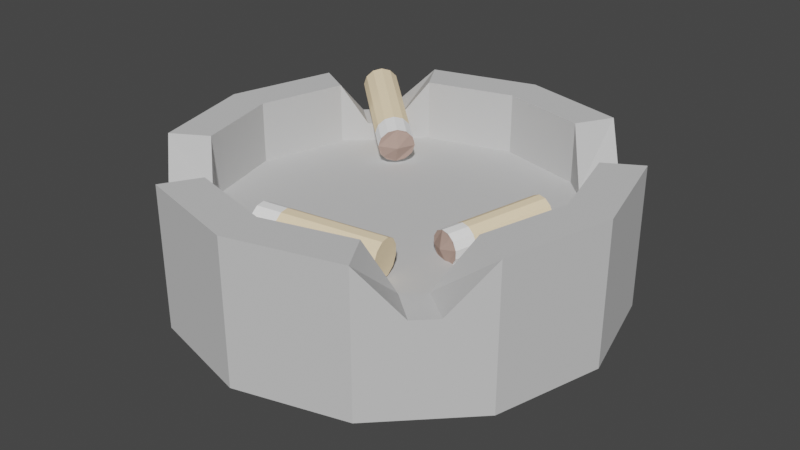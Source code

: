# Source: Ashtray.blend  (saved by Blender 2.80.75; exported with 4.5.12 LTS)
import bpy
from mathutils import Matrix  # noqa: F401  (used for matrix-valued properties, if any)

bpy.ops.wm.read_factory_settings(use_empty=True)
scene = bpy.context.scene
scene.name = 'Scene'

# ---- collections
col_collection = bpy.data.collections.new('Collection'); scene.collection.children.link(col_collection)

# ---- materials (node trees are filled in below, after node groups)
mat_mat22 = bpy.data.materials.new('mat22')
mat_mat22.use_transparent_shadow = False
mat_mat22.diffuse_color = (0.62, 0.62, 0.62, 1.0)
mat_mat22.roughness = 1.0
mat_mat22.specular_intensity = 0.0
mat_mat18 = bpy.data.materials.new('mat18')
mat_mat18.use_transparent_shadow = False
mat_mat18.diffuse_color = (1.0, 0.8, 0.53, 1.0)
mat_mat18.roughness = 1.0
mat_mat18.specular_intensity = 0.0
mat_mat21 = bpy.data.materials.new('mat21')
mat_mat21.use_transparent_shadow = False
mat_mat21.diffuse_color = (1.0, 1.0, 1.0, 1.0)
mat_mat21.roughness = 1.0
mat_mat21.specular_intensity = 0.0
mat_mat20 = bpy.data.materials.new('mat20')
mat_mat20.use_transparent_shadow = False
mat_mat20.diffuse_color = (0.47, 0.33, 0.28, 1.0)
mat_mat20.roughness = 1.0
mat_mat20.specular_intensity = 0.0

# ---- material node trees
mat_mat22.use_nodes = True; mat_mat22.node_tree.nodes.clear()
_N = mat_mat22.node_tree.nodes; _L = mat_mat22.node_tree.links
n0 = _N.new('ShaderNodeOutputMaterial'); n0.name = 'Material Output'; n0.location = (300, 300)
n1 = _N.new('ShaderNodeBsdfPrincipled'); n1.name = 'Principled BSDF'; n1.location = (10, 300)
n1.distribution = 'GGX'
n1.subsurface_method = 'BURLEY'
n1.inputs[0].default_value = (0.62, 0.62, 0.62, 1.0)
n1.inputs[2].default_value = 1.0
n1.inputs[3].default_value = 1.45
n1.inputs[13].default_value = 0.0
n1.inputs[27].default_value = (0.0, 0.0, 0.0, 1.0)
n1.inputs[28].default_value = 1.0
_L.new(n1.outputs[0], n0.inputs[0])
n0.is_active_output = True
mat_mat18.use_nodes = True; mat_mat18.node_tree.nodes.clear()
_N = mat_mat18.node_tree.nodes; _L = mat_mat18.node_tree.links
n0 = _N.new('ShaderNodeOutputMaterial'); n0.name = 'Material Output'; n0.location = (300, 300)
n1 = _N.new('ShaderNodeBsdfPrincipled'); n1.name = 'Principled BSDF'; n1.location = (10, 300)
n1.distribution = 'GGX'
n1.subsurface_method = 'BURLEY'
n1.inputs[0].default_value = (1.0, 0.8, 0.53, 1.0)
n1.inputs[2].default_value = 1.0
n1.inputs[3].default_value = 1.45
n1.inputs[13].default_value = 0.0
n1.inputs[27].default_value = (0.0, 0.0, 0.0, 1.0)
n1.inputs[28].default_value = 1.0
_L.new(n1.outputs[0], n0.inputs[0])
n0.is_active_output = True
mat_mat21.use_nodes = True; mat_mat21.node_tree.nodes.clear()
_N = mat_mat21.node_tree.nodes; _L = mat_mat21.node_tree.links
n0 = _N.new('ShaderNodeOutputMaterial'); n0.name = 'Material Output'; n0.location = (300, 300)
n1 = _N.new('ShaderNodeBsdfPrincipled'); n1.name = 'Principled BSDF'; n1.location = (10, 300)
n1.distribution = 'GGX'
n1.subsurface_method = 'BURLEY'
n1.inputs[0].default_value = (1.0, 1.0, 1.0, 1.0)
n1.inputs[2].default_value = 1.0
n1.inputs[3].default_value = 1.45
n1.inputs[13].default_value = 0.0
n1.inputs[27].default_value = (0.0, 0.0, 0.0, 1.0)
n1.inputs[28].default_value = 1.0
_L.new(n1.outputs[0], n0.inputs[0])
n0.is_active_output = True
mat_mat20.use_nodes = True; mat_mat20.node_tree.nodes.clear()
_N = mat_mat20.node_tree.nodes; _L = mat_mat20.node_tree.links
n0 = _N.new('ShaderNodeOutputMaterial'); n0.name = 'Material Output'; n0.location = (300, 300)
n1 = _N.new('ShaderNodeBsdfPrincipled'); n1.name = 'Principled BSDF'; n1.location = (10, 300)
n1.distribution = 'GGX'
n1.subsurface_method = 'BURLEY'
n1.inputs[0].default_value = (0.47, 0.33, 0.28, 1.0)
n1.inputs[2].default_value = 1.0
n1.inputs[3].default_value = 1.45
n1.inputs[13].default_value = 0.0
n1.inputs[27].default_value = (0.0, 0.0, 0.0, 1.0)
n1.inputs[28].default_value = 1.0
_L.new(n1.outputs[0], n0.inputs[0])
n0.is_active_output = True

# ---- world
world_world = bpy.data.worlds.new('World'); scene.world = world_world
world_world.use_nodes = True; world_world.node_tree.nodes.clear()
_N = world_world.node_tree.nodes; _L = world_world.node_tree.links
n0 = _N.new('ShaderNodeOutputWorld'); n0.name = 'World Output'; n0.location = (300, 300)
n1 = _N.new('ShaderNodeBackground'); n1.name = 'Background'; n1.location = (10, 300)
n1.inputs[0].default_value = (0.05088, 0.05088, 0.05088, 1.0)
_L.new(n1.outputs[0], n0.inputs[0])
n0.is_active_output = True
world_world.color = (0.05088, 0.05088, 0.05088)
world_world.use_sun_shadow = False
world_world.sun_shadow_jitter_overblur = 0.0

# ---- meshes
me_model = bpy.data.meshes.new('model')
me_model.from_pydata([(-0.3559, 0.02099, 0.0007954), (-0.3083, 0.02099, 0.1783), (-0.3083, 0.251, 0.1783), (-0.3559, 0.251, 0.0007954), (-0.3083, 0.02099, 0.1783), (-0.1784, 0.02099, 0.3082), (-0.1784, 0.251, 0.3082), (-0.2282, 0.171, 0.2584), (-0.2586, 0.171, 0.228), (-0.3083, 0.251, 0.1783), (-0.1784, 0.02099, 0.3082), (-0.0008546, 0.02099, 0.3558), (-0.0008546, 0.251, 0.3558), (-0.1784, 0.251, 0.3082), (-0.0008546, 0.02099, 0.3558), (0.1766, 0.02099, 0.3082), (0.1766, 0.251, 0.3082), (-0.0008546, 0.251, 0.3558), (0.1766, 0.02099, 0.3082), (0.3066, 0.02099, 0.1783), (0.3066, 0.251, 0.1783), (0.2566, 0.171, 0.2283), (0.2264, 0.171, 0.2584), (0.1766, 0.251, 0.3082), (0.3066, 0.02099, 0.1783), (0.3541, 0.02099, 0.0007955), (0.3541, 0.251, 0.0007955), (0.3066, 0.251, 0.1783), (0.3541, 0.02099, 0.0007955), (0.3066, 0.02099, -0.1767), (0.3066, 0.251, -0.1767), (0.3541, 0.251, 0.0007955), (0.3066, 0.02099, -0.1767), (0.1766, 0.02099, -0.3066), (0.1766, 0.251, -0.3066), (0.2245, 0.161, -0.2588), (0.2538, 0.161, -0.2295), (0.3066, 0.251, -0.1767), (0.1766, 0.02099, -0.3066), (-0.0008546, 0.02099, -0.3542), (-0.0008546, 0.251, -0.3542), (0.1766, 0.251, -0.3066), (-0.0008546, 0.02099, -0.3542), (-0.1784, 0.02099, -0.3066), (-0.1784, 0.251, -0.3066), (-0.0008546, 0.251, -0.3542), (-0.1784, 0.02099, -0.3066), (-0.3083, 0.02099, -0.1767), (-0.3083, 0.251, -0.1767), (-0.2669, 0.181, -0.2181), (-0.236, 0.181, -0.249), (-0.1784, 0.251, -0.3066), (-0.3083, 0.02099, -0.1767), (-0.3559, 0.02099, 0.0007954), (-0.3559, 0.251, 0.0007954), (-0.3083, 0.251, -0.1767), (-0.2499, 0.251, -0.143), (-0.218, 0.181, -0.1749), (-0.3083, 0.251, -0.1767), (-0.3204, 0.0009914, 0.0007955), (-0.2775, 0.0009914, 0.1605), (-0.3083, 0.02099, 0.1783), (-0.3559, 0.02099, 0.0007954), (-0.2775, 0.0009914, 0.1605), (-0.1606, 0.0009914, 0.2775), (-0.1784, 0.02099, 0.3082), (-0.3083, 0.02099, 0.1783), (-0.1606, 0.0009914, 0.2775), (-0.0008546, 0.0009914, 0.3203), (-0.0008546, 0.02099, 0.3558), (-0.1784, 0.02099, 0.3082), (-0.0008546, 0.0009914, 0.3203), (0.1589, 0.0009914, 0.2775), (0.1766, 0.02099, 0.3082), (-0.0008546, 0.02099, 0.3558), (0.1589, 0.0009914, 0.2775), (0.2758, 0.0009914, 0.1605), (0.3066, 0.02099, 0.1783), (0.1766, 0.02099, 0.3082), (0.2758, 0.0009914, 0.1605), (0.3186, 0.0009914, 0.0007956), (0.3541, 0.02099, 0.0007955), (0.3066, 0.02099, 0.1783), (0.3186, 0.0009914, 0.0007956), (0.2758, 0.0009914, -0.159), (0.3066, 0.02099, -0.1767), (0.3541, 0.02099, 0.0007955), (0.2758, 0.0009914, -0.159), (0.1589, 0.0009914, -0.2759), (0.1766, 0.02099, -0.3066), (0.3066, 0.02099, -0.1767), (0.1589, 0.0009914, -0.2759), (-0.0008546, 0.0009914, -0.3187), (-0.0008546, 0.02099, -0.3542), (0.1766, 0.02099, -0.3066), (-0.0008546, 0.0009914, -0.3187), (-0.1606, 0.0009914, -0.2759), (-0.1784, 0.02099, -0.3066), (-0.0008546, 0.02099, -0.3542), (-0.1606, 0.0009914, -0.2759), (-0.2775, 0.0009914, -0.159), (-0.3083, 0.02099, -0.1767), (-0.1784, 0.02099, -0.3066), (-0.2775, 0.0009914, -0.159), (-0.3204, 0.0009914, 0.0007955), (-0.3559, 0.02099, 0.0007954), (-0.3083, 0.02099, -0.1767), (-0.2775, 0.0009914, -0.159), (-0.1606, 0.0009914, -0.2759), (-0.0008546, 0.0009914, -0.3187), (0.1589, 0.0009914, -0.2759), (0.2758, 0.0009914, -0.159), (0.3186, 0.0009914, 0.0007956), (0.2758, 0.0009914, 0.1605), (0.1589, 0.0009914, 0.2775), (-0.0008546, 0.0009914, 0.3203), (-0.1606, 0.0009914, 0.2775), (-0.2775, 0.0009914, 0.1605), (-0.3204, 0.0009914, 0.0007955), (-0.1446, 0.251, -0.2482), (-0.0008546, 0.251, -0.2868), (-0.0008546, 0.251, -0.3542), (-0.1784, 0.251, -0.3066), (-0.0008546, 0.251, -0.2868), (0.1429, 0.251, -0.2482), (0.1766, 0.251, -0.3066), (-0.0008546, 0.251, -0.3542), (0.1429, 0.251, -0.2482), (0.1801, 0.161, -0.2111), (0.1766, 0.251, -0.3066), (0.2482, 0.251, -0.143), (0.2867, 0.251, 0.0007955), (0.3541, 0.251, 0.0007955), (0.3066, 0.251, -0.1767), (0.2867, 0.251, 0.0007955), (0.2482, 0.251, 0.1446), (0.3066, 0.251, 0.1783), (0.3541, 0.251, 0.0007955), (0.2482, 0.251, 0.1446), (0.2048, 0.171, 0.188), (0.3066, 0.251, 0.1783), (0.1429, 0.251, 0.2498), (-0.0008546, 0.251, 0.2883), (-0.0008546, 0.251, 0.3558), (0.1766, 0.251, 0.3082), (-0.0008546, 0.251, 0.2883), (-0.1446, 0.251, 0.2498), (-0.1784, 0.251, 0.3082), (-0.0008546, 0.251, 0.3558), (-0.1446, 0.251, 0.2498), (-0.1841, 0.171, 0.2104), (-0.1784, 0.251, 0.3082), (-0.2499, 0.251, 0.1446), (-0.2884, 0.251, 0.0007956), (-0.3559, 0.251, 0.0007954), (-0.3083, 0.251, 0.1783), (-0.2884, 0.251, 0.0007956), (-0.2499, 0.251, -0.143), (-0.3083, 0.251, -0.1767), (-0.3559, 0.251, 0.0007954), (-0.2499, 0.151, -0.143), (-0.1446, 0.151, -0.2482), (-0.1446, 0.251, -0.2482), (-0.186, 0.181, -0.2068), (-0.218, 0.181, -0.1749), (-0.2499, 0.251, -0.143), (-0.1446, 0.151, -0.2482), (-0.0008546, 0.151, -0.2868), (-0.0008546, 0.251, -0.2868), (-0.1446, 0.251, -0.2482), (-0.0008546, 0.151, -0.2868), (0.1429, 0.151, -0.2482), (0.1429, 0.251, -0.2482), (-0.0008546, 0.251, -0.2868), (0.1429, 0.151, -0.2482), (0.2482, 0.151, -0.143), (0.2482, 0.251, -0.143), (0.2082, 0.161, -0.1829), (0.1801, 0.161, -0.2111), (0.1429, 0.251, -0.2482), (0.2482, 0.151, -0.143), (0.2867, 0.151, 0.000795), (0.2867, 0.251, 0.0007955), (0.2482, 0.251, -0.143), (0.2867, 0.151, 0.000795), (0.2482, 0.151, 0.1446), (0.2482, 0.251, 0.1446), (0.2867, 0.251, 0.0007955), (0.2482, 0.151, 0.1446), (0.1429, 0.151, 0.2498), (0.1429, 0.251, 0.2498), (0.176, 0.171, 0.2167), (0.2048, 0.171, 0.188), (0.2482, 0.251, 0.1446), (0.1429, 0.151, 0.2498), (-0.0008547, 0.151, 0.2883), (-0.0008546, 0.251, 0.2883), (0.1429, 0.251, 0.2498), (-0.0008547, 0.151, 0.2883), (-0.1446, 0.151, 0.2498), (-0.1446, 0.251, 0.2498), (-0.0008546, 0.251, 0.2883), (-0.1446, 0.151, 0.2498), (-0.2499, 0.151, 0.1446), (-0.2499, 0.251, 0.1446), (-0.2145, 0.171, 0.18), (-0.1841, 0.171, 0.2104), (-0.1446, 0.251, 0.2498), (-0.2499, 0.151, 0.1446), (-0.2884, 0.151, 0.0007952), (-0.2884, 0.251, 0.0007956), (-0.2499, 0.251, 0.1446), (-0.2884, 0.151, 0.0007952), (-0.2499, 0.151, -0.143), (-0.2499, 0.251, -0.143), (-0.2884, 0.251, 0.0007956), (-0.2884, 0.151, 0.0007952), (-0.2499, 0.151, 0.1446), (-0.1446, 0.151, 0.2498), (-0.0008547, 0.151, 0.2883), (0.1429, 0.151, 0.2498), (0.2482, 0.151, 0.1446), (0.2867, 0.151, 0.000795), (0.2482, 0.151, -0.143), (0.1429, 0.151, -0.2482), (-0.0008546, 0.151, -0.2868), (-0.1446, 0.151, -0.2482), (-0.2499, 0.151, -0.143), (0.2082, 0.161, -0.1829), (0.2482, 0.251, -0.143), (0.3066, 0.251, -0.1767), (0.1801, 0.161, -0.2111), (0.2082, 0.161, -0.1829), (0.2538, 0.161, -0.2295), (0.2245, 0.161, -0.2588), (-0.1841, 0.171, 0.2104), (-0.2145, 0.171, 0.18), (-0.2586, 0.171, 0.228), (-0.2282, 0.171, 0.2584), (-0.2145, 0.171, 0.18), (-0.2499, 0.251, 0.1446), (-0.3083, 0.251, 0.1783), (0.176, 0.171, 0.2167), (0.1429, 0.251, 0.2498), (0.1766, 0.251, 0.3082), (0.2048, 0.171, 0.188), (0.176, 0.171, 0.2167), (0.2264, 0.171, 0.2584), (0.2566, 0.171, 0.2283), (-0.186, 0.181, -0.2068), (-0.1446, 0.251, -0.2482), (-0.1784, 0.251, -0.3066), (-0.218, 0.181, -0.1749), (-0.186, 0.181, -0.2068), (-0.236, 0.181, -0.249), (-0.2669, 0.181, -0.2181), (-0.218, 0.181, -0.1749), (-0.2669, 0.181, -0.2181), (-0.3083, 0.251, -0.1767), (-0.1784, 0.251, -0.3066), (-0.236, 0.181, -0.249), (-0.186, 0.181, -0.2068), (-0.1841, 0.171, 0.2104), (-0.2282, 0.171, 0.2584), (-0.1784, 0.251, 0.3082), (-0.3083, 0.251, 0.1783), (-0.2586, 0.171, 0.228), (-0.2145, 0.171, 0.18), (0.2048, 0.171, 0.188), (0.2566, 0.171, 0.2283), (0.3066, 0.251, 0.1783), (0.1766, 0.251, 0.3082), (0.2264, 0.171, 0.2584), (0.176, 0.171, 0.2167), (0.1801, 0.161, -0.2111), (0.2245, 0.161, -0.2588), (0.1766, 0.251, -0.3066), (0.3066, 0.251, -0.1767), (0.2538, 0.161, -0.2295), (0.2082, 0.161, -0.1829), (-0.2776, 0.2219, -0.2328), (-0.2771, 0.2071, -0.2373), (-0.1602, 0.1786, -0.1318), (-0.1607, 0.1935, -0.1273), (-0.2771, 0.2071, -0.2373), (-0.2714, 0.1961, -0.2466), (-0.1545, 0.1676, -0.1411), (-0.1602, 0.1786, -0.1318), (-0.2714, 0.1961, -0.2466), (-0.262, 0.1918, -0.2582), (-0.1451, 0.1633, -0.1527), (-0.1545, 0.1676, -0.1411), (-0.262, 0.1918, -0.2582), (-0.2514, 0.1954, -0.269), (-0.1345, 0.1669, -0.1635), (-0.1451, 0.1633, -0.1527), (-0.2514, 0.1954, -0.269), (-0.2424, 0.206, -0.276), (-0.1256, 0.1775, -0.1705), (-0.1345, 0.1669, -0.1635), (-0.2424, 0.206, -0.276), (-0.2376, 0.2207, -0.2774), (-0.1207, 0.1922, -0.1719), (-0.1256, 0.1775, -0.1705), (-0.2376, 0.2207, -0.2774), (-0.238, 0.2355, -0.2729), (-0.1212, 0.207, -0.1674), (-0.1207, 0.1922, -0.1719), (-0.238, 0.2355, -0.2729), (-0.2438, 0.2465, -0.2636), (-0.1269, 0.2181, -0.1581), (-0.1212, 0.207, -0.1674), (-0.2438, 0.2465, -0.2636), (-0.2532, 0.2508, -0.252), (-0.1363, 0.2223, -0.1465), (-0.1269, 0.2181, -0.1581), (-0.2532, 0.2508, -0.252), (-0.2638, 0.2472, -0.2413), (-0.1469, 0.2187, -0.1357), (-0.1363, 0.2223, -0.1465), (-0.2638, 0.2472, -0.2413), (-0.2727, 0.2366, -0.2342), (-0.1558, 0.2081, -0.1287), (-0.1469, 0.2187, -0.1357), (-0.2727, 0.2366, -0.2342), (-0.2776, 0.2219, -0.2328), (-0.1607, 0.1935, -0.1273), (-0.1558, 0.2081, -0.1287), (-0.2727, 0.2366, -0.2342), (-0.2638, 0.2472, -0.2413), (-0.2532, 0.2508, -0.252), (-0.2438, 0.2465, -0.2636), (-0.238, 0.2355, -0.2729), (-0.2376, 0.2207, -0.2774), (-0.2424, 0.206, -0.276), (-0.2514, 0.1954, -0.269), (-0.262, 0.1918, -0.2582), (-0.2714, 0.1961, -0.2466), (-0.2771, 0.2071, -0.2373), (-0.2776, 0.2219, -0.2328), (0.1237, 0.1905, 0.2029), (0.1227, 0.2041, 0.1955), (-0.03466, 0.2082, 0.2243), (-0.03367, 0.1946, 0.2317), (0.1227, 0.2041, 0.1955), (0.1205, 0.2122, 0.1824), (-0.03684, 0.2163, 0.2113), (-0.03466, 0.2082, 0.2243), (0.1205, 0.2122, 0.1824), (0.1177, 0.2126, 0.1672), (-0.03963, 0.2167, 0.196), (-0.03684, 0.2163, 0.2113), (0.1177, 0.2126, 0.1672), (0.115, 0.2051, 0.1538), (-0.04228, 0.2093, 0.1826), (-0.03963, 0.2167, 0.196), (0.115, 0.2051, 0.1538), (0.1132, 0.1919, 0.1459), (-0.04408, 0.196, 0.1747), (-0.04228, 0.2093, 0.1826), (0.1132, 0.1919, 0.1459), (0.1128, 0.1764, 0.1456), (-0.04454, 0.1805, 0.1744), (-0.04408, 0.196, 0.1747), (0.1128, 0.1764, 0.1456), (0.1138, 0.1627, 0.1529), (-0.04355, 0.1669, 0.1818), (-0.04454, 0.1805, 0.1744), (0.1138, 0.1627, 0.1529), (0.116, 0.1546, 0.166), (-0.04137, 0.1588, 0.1949), (-0.04355, 0.1669, 0.1818), (0.116, 0.1546, 0.166), (0.1187, 0.1543, 0.1813), (-0.03858, 0.1584, 0.2101), (-0.04137, 0.1588, 0.1949), (0.1187, 0.1543, 0.1813), (0.1214, 0.1617, 0.1947), (-0.03594, 0.1658, 0.2235), (-0.03858, 0.1584, 0.2101), (0.1214, 0.1617, 0.1947), (0.1232, 0.1749, 0.2026), (-0.03414, 0.1791, 0.2314), (-0.03594, 0.1658, 0.2235), (0.1232, 0.1749, 0.2026), (0.1237, 0.1905, 0.2029), (-0.03367, 0.1946, 0.2317), (-0.03414, 0.1791, 0.2314), (0.1232, 0.1749, 0.2026), (0.1214, 0.1617, 0.1947), (0.1187, 0.1543, 0.1813), (0.116, 0.1546, 0.166), (0.1138, 0.1627, 0.1529), (0.1128, 0.1764, 0.1456), (0.1132, 0.1919, 0.1459), (0.115, 0.2051, 0.1538), (0.1177, 0.2126, 0.1672), (0.1205, 0.2122, 0.1824), (0.1227, 0.2041, 0.1955), (0.1237, 0.1905, 0.2029), (0.2159, 0.1817, -0.08038), (0.21, 0.1937, -0.08156), (0.172, 0.1882, 0.05145), (0.1778, 0.1762, 0.05263), (0.21, 0.1937, -0.08156), (0.1991, 0.2011, -0.08436), (0.1611, 0.1956, 0.04865), (0.172, 0.1882, 0.05145), (0.1991, 0.2011, -0.08436), (0.1862, 0.2019, -0.08801), (0.1482, 0.1964, 0.04499), (0.1611, 0.1956, 0.04865), (0.1862, 0.2019, -0.08801), (0.1747, 0.196, -0.09155), (0.1367, 0.1905, 0.04146), (0.1482, 0.1964, 0.04499), (0.1747, 0.196, -0.09155), (0.1677, 0.1848, -0.09402), (0.1297, 0.1793, 0.03899), (0.1367, 0.1905, 0.04146), (0.1677, 0.1848, -0.09402), (0.1671, 0.1714, -0.09476), (0.129, 0.1659, 0.03825), (0.1297, 0.1793, 0.03899), (0.1671, 0.1714, -0.09476), (0.173, 0.1593, -0.09357), (0.1349, 0.1538, 0.03943), (0.129, 0.1659, 0.03825), (0.173, 0.1593, -0.09357), (0.1838, 0.1519, -0.09078), (0.1458, 0.1464, 0.04223), (0.1349, 0.1538, 0.03943), (0.1838, 0.1519, -0.09078), (0.1967, 0.1511, -0.08712), (0.1587, 0.1456, 0.04588), (0.1458, 0.1464, 0.04223), (0.1967, 0.1511, -0.08712), (0.2082, 0.1571, -0.08359), (0.1702, 0.1516, 0.04942), (0.1587, 0.1456, 0.04588), (0.2082, 0.1571, -0.08359), (0.2152, 0.1683, -0.08112), (0.1772, 0.1628, 0.05189), (0.1702, 0.1516, 0.04942), (0.2152, 0.1683, -0.08112), (0.2159, 0.1817, -0.08038), (0.1778, 0.1762, 0.05263), (0.1772, 0.1628, 0.05189), (0.2152, 0.1683, -0.08112), (0.2082, 0.1571, -0.08359), (0.1967, 0.1511, -0.08712), (0.1838, 0.1519, -0.09078), (0.173, 0.1593, -0.09357), (0.1671, 0.1714, -0.09476), (0.1677, 0.1848, -0.09402), (0.1747, 0.196, -0.09155), (0.1862, 0.2019, -0.08801), (0.1991, 0.2011, -0.08436), (0.21, 0.1937, -0.08156), (0.2159, 0.1817, -0.08038), (-0.1266, 0.201, -0.1023), (-0.1177, 0.2116, -0.1094), (-0.1469, 0.2187, -0.1357), (-0.1558, 0.2081, -0.1287), (-0.1177, 0.2116, -0.1094), (-0.1071, 0.2152, -0.1201), (-0.1363, 0.2223, -0.1465), (-0.1469, 0.2187, -0.1357), (-0.1071, 0.2152, -0.1201), (-0.09768, 0.2109, -0.1317), (-0.1269, 0.2181, -0.1581), (-0.1363, 0.2223, -0.1465), (-0.09768, 0.2109, -0.1317), (-0.09482, 0.2054, -0.1364), (-0.09196, 0.1999, -0.141), (-0.1212, 0.207, -0.1674), (-0.1269, 0.2181, -0.1581), (-0.09196, 0.1999, -0.141), (-0.09148, 0.1851, -0.1456), (-0.1207, 0.1922, -0.1719), (-0.1212, 0.207, -0.1674), (-0.09148, 0.1851, -0.1456), (-0.09636, 0.1704, -0.1441), (-0.1256, 0.1775, -0.1705), (-0.1207, 0.1922, -0.1719), (-0.09636, 0.1704, -0.1441), (-0.1053, 0.1598, -0.1371), (-0.1345, 0.1669, -0.1635), (-0.1256, 0.1775, -0.1705), (-0.1053, 0.1598, -0.1371), (-0.1159, 0.1562, -0.1263), (-0.1451, 0.1633, -0.1527), (-0.1345, 0.1669, -0.1635), (-0.1159, 0.1562, -0.1263), (-0.1253, 0.1605, -0.1147), (-0.1545, 0.1676, -0.1411), (-0.1451, 0.1633, -0.1527), (-0.1253, 0.1605, -0.1147), (-0.1282, 0.166, -0.1101), (-0.131, 0.1715, -0.1054), (-0.1602, 0.1786, -0.1318), (-0.1545, 0.1676, -0.1411), (-0.131, 0.1715, -0.1054), (-0.1315, 0.1863, -0.1009), (-0.1607, 0.1935, -0.1273), (-0.1602, 0.1786, -0.1318), (-0.1315, 0.1863, -0.1009), (-0.1266, 0.201, -0.1023), (-0.1558, 0.2081, -0.1287), (-0.1607, 0.1935, -0.1273), (-0.07347, 0.1801, 0.2386), (-0.07527, 0.1669, 0.2307), (-0.03594, 0.1658, 0.2235), (-0.03414, 0.1791, 0.2314), (-0.07527, 0.1669, 0.2307), (-0.07792, 0.1595, 0.2173), (-0.03858, 0.1584, 0.2101), (-0.03594, 0.1658, 0.2235), (-0.07792, 0.1595, 0.2173), (-0.0807, 0.1598, 0.2021), (-0.04137, 0.1588, 0.1949), (-0.03858, 0.1584, 0.2101), (-0.0807, 0.1598, 0.2021), (-0.08179, 0.1639, 0.1955), (-0.08289, 0.1679, 0.189), (-0.04355, 0.1669, 0.1818), (-0.04137, 0.1588, 0.1949), (-0.08289, 0.1679, 0.189), (-0.08388, 0.1816, 0.1816), (-0.04454, 0.1805, 0.1744), (-0.04355, 0.1669, 0.1818), (-0.08388, 0.1816, 0.1816), (-0.08341, 0.1971, 0.1819), (-0.04408, 0.196, 0.1747), (-0.04454, 0.1805, 0.1744), (-0.08341, 0.1971, 0.1819), (-0.08161, 0.2103, 0.1898), (-0.04228, 0.2093, 0.1826), (-0.04408, 0.196, 0.1747), (-0.08161, 0.2103, 0.1898), (-0.07896, 0.2178, 0.2032), (-0.03963, 0.2167, 0.196), (-0.04228, 0.2093, 0.1826), (-0.07896, 0.2178, 0.2032), (-0.07618, 0.2174, 0.2185), (-0.03684, 0.2163, 0.2113), (-0.03963, 0.2167, 0.196), (-0.07618, 0.2174, 0.2185), (-0.07508, 0.2133, 0.225), (-0.07399, 0.2093, 0.2315), (-0.03466, 0.2082, 0.2243), (-0.03684, 0.2163, 0.2113), (-0.07399, 0.2093, 0.2315), (-0.073, 0.1956, 0.2389), (-0.03367, 0.1946, 0.2317), (-0.03466, 0.2082, 0.2243), (-0.073, 0.1956, 0.2389), (-0.07347, 0.1801, 0.2386), (-0.03414, 0.1791, 0.2314), (-0.03367, 0.1946, 0.2317), (0.1677, 0.1614, 0.08514), (0.1607, 0.1502, 0.08267), (0.1702, 0.1516, 0.04942), (0.1772, 0.1628, 0.05189), (0.1607, 0.1502, 0.08267), (0.1492, 0.1442, 0.07914), (0.1587, 0.1456, 0.04588), (0.1702, 0.1516, 0.04942), (0.1492, 0.1442, 0.07914), (0.1363, 0.1451, 0.07548), (0.1458, 0.1464, 0.04223), (0.1587, 0.1456, 0.04588), (0.1363, 0.1451, 0.07548), (0.1308, 0.1488, 0.07408), (0.1254, 0.1525, 0.07268), (0.1349, 0.1538, 0.03943), (0.1458, 0.1464, 0.04223), (0.1254, 0.1525, 0.07268), (0.1195, 0.1645, 0.0715), (0.129, 0.1659, 0.03825), (0.1349, 0.1538, 0.03943), (0.1195, 0.1645, 0.0715), (0.1202, 0.1779, 0.07224), (0.1297, 0.1793, 0.03899), (0.129, 0.1659, 0.03825), (0.1202, 0.1779, 0.07224), (0.1272, 0.1891, 0.07471), (0.1367, 0.1905, 0.04146), (0.1297, 0.1793, 0.03899), (0.1272, 0.1891, 0.07471), (0.1387, 0.1951, 0.07825), (0.1482, 0.1964, 0.04499), (0.1367, 0.1905, 0.04146), (0.1387, 0.1951, 0.07825), (0.1516, 0.1942, 0.0819), (0.1611, 0.1956, 0.04865), (0.1482, 0.1964, 0.04499), (0.1516, 0.1942, 0.0819), (0.157, 0.1905, 0.0833), (0.1624, 0.1868, 0.0847), (0.172, 0.1882, 0.05145), (0.1611, 0.1956, 0.04865), (0.1624, 0.1868, 0.0847), (0.1683, 0.1748, 0.08588), (0.1778, 0.1762, 0.05263), (0.172, 0.1882, 0.05145), (0.1683, 0.1748, 0.08588), (0.1677, 0.1614, 0.08514), (0.1772, 0.1628, 0.05189), (0.1778, 0.1762, 0.05263), (-0.1315, 0.1863, -0.1009), (-0.1071, 0.2152, -0.1201), (-0.1177, 0.2116, -0.1094), (-0.1266, 0.201, -0.1023), (-0.09482, 0.2054, -0.1364), (-0.09768, 0.2109, -0.1317), (-0.1071, 0.2152, -0.1201), (-0.1037, 0.1706, -0.1359), (-0.1159, 0.1562, -0.1263), (-0.1053, 0.1598, -0.1371), (-0.09636, 0.1704, -0.1441), (-0.09148, 0.1851, -0.1456), (-0.1315, 0.1863, -0.1009), (-0.131, 0.1715, -0.1054), (-0.1282, 0.166, -0.1101), (-0.09148, 0.1851, -0.1456), (-0.09196, 0.1999, -0.141), (-0.09482, 0.2054, -0.1364), (-0.1282, 0.166, -0.1101), (-0.1253, 0.1605, -0.1147), (-0.1159, 0.1562, -0.1263), (-0.1315, 0.1863, -0.1009), (-0.1042, 0.1839, -0.1166), (-0.1071, 0.2152, -0.1201), (-0.1071, 0.2152, -0.1201), (-0.1042, 0.1839, -0.1166), (-0.09482, 0.2054, -0.1364), (-0.1037, 0.1706, -0.1359), (-0.1042, 0.1839, -0.1166), (-0.1159, 0.1562, -0.1263), (-0.1282, 0.166, -0.1101), (-0.1042, 0.1839, -0.1166), (-0.1315, 0.1863, -0.1009), (-0.09482, 0.2054, -0.1364), (-0.1042, 0.1839, -0.1166), (-0.09148, 0.1851, -0.1456), (-0.1159, 0.1562, -0.1263), (-0.1042, 0.1839, -0.1166), (-0.1282, 0.166, -0.1101), (-0.1037, 0.1706, -0.1359), (-0.09148, 0.1851, -0.1456), (-0.1042, 0.1839, -0.1166), (-0.073, 0.1956, 0.2389), (-0.07792, 0.1595, 0.2173), (-0.07527, 0.1669, 0.2307), (-0.07347, 0.1801, 0.2386), (-0.08179, 0.1639, 0.1955), (-0.0807, 0.1598, 0.2021), (-0.07792, 0.1595, 0.2173), (-0.08142, 0.1997, 0.1924), (-0.07896, 0.2178, 0.2032), (-0.08161, 0.2103, 0.1898), (-0.08341, 0.1971, 0.1819), (-0.08388, 0.1816, 0.1816), (-0.073, 0.1956, 0.2389), (-0.07399, 0.2093, 0.2315), (-0.07508, 0.2133, 0.225), (-0.08388, 0.1816, 0.1816), (-0.08289, 0.1679, 0.189), (-0.08179, 0.1639, 0.1955), (-0.07508, 0.2133, 0.225), (-0.07618, 0.2174, 0.2185), (-0.07896, 0.2178, 0.2032), (-0.073, 0.1956, 0.2389), (-0.08827, 0.1889, 0.2121), (-0.07792, 0.1595, 0.2173), (-0.07792, 0.1595, 0.2173), (-0.08827, 0.1889, 0.2121), (-0.08179, 0.1639, 0.1955), (-0.08142, 0.1997, 0.1924), (-0.08827, 0.1889, 0.2121), (-0.07896, 0.2178, 0.2032), (-0.07508, 0.2133, 0.225), (-0.08827, 0.1889, 0.2121), (-0.073, 0.1956, 0.2389), (-0.08179, 0.1639, 0.1955), (-0.08827, 0.1889, 0.2121), (-0.08388, 0.1816, 0.1816), (-0.07896, 0.2178, 0.2032), (-0.08827, 0.1889, 0.2121), (-0.07508, 0.2133, 0.225), (-0.08142, 0.1997, 0.1924), (-0.08388, 0.1816, 0.1816), (-0.08827, 0.1889, 0.2121), (0.1683, 0.1748, 0.08588), (0.1492, 0.1442, 0.07914), (0.1607, 0.1502, 0.08267), (0.1677, 0.1614, 0.08514), (0.1308, 0.1488, 0.07408), (0.1363, 0.1451, 0.07548), (0.1492, 0.1442, 0.07914), (0.1291, 0.1798, 0.07487), (0.1387, 0.1951, 0.07825), (0.1272, 0.1891, 0.07471), (0.1202, 0.1779, 0.07224), (0.1195, 0.1645, 0.0715), (0.1683, 0.1748, 0.08588), (0.1624, 0.1868, 0.0847), (0.157, 0.1905, 0.0833), (0.1195, 0.1645, 0.0715), (0.1254, 0.1525, 0.07268), (0.1308, 0.1488, 0.07408), (0.157, 0.1905, 0.0833), (0.1516, 0.1942, 0.0819), (0.1387, 0.1951, 0.07825), (0.1683, 0.1748, 0.08588), (0.1415, 0.1693, 0.087), (0.1492, 0.1442, 0.07914), (0.1492, 0.1442, 0.07914), (0.1415, 0.1693, 0.087), (0.1308, 0.1488, 0.07408), (0.1291, 0.1798, 0.07487), (0.1415, 0.1693, 0.087), (0.1387, 0.1951, 0.07825), (0.157, 0.1905, 0.0833), (0.1415, 0.1693, 0.087), (0.1683, 0.1748, 0.08588), (0.1308, 0.1488, 0.07408), (0.1415, 0.1693, 0.087), (0.1195, 0.1645, 0.0715), (0.1387, 0.1951, 0.07825), (0.1415, 0.1693, 0.087), (0.157, 0.1905, 0.0833), (0.1291, 0.1798, 0.07487), (0.1195, 0.1645, 0.0715), (0.1415, 0.1693, 0.087)], [], [(0, 1, 2, 3), (4, 5, 6, 7, 8, 9), (10, 11, 12, 13), (14, 15, 16, 17), (18, 19, 20, 21, 22, 23), (24, 25, 26, 27), (28, 29, 30, 31), (32, 33, 34, 35, 36, 37), (38, 39, 40, 41), (42, 43, 44, 45), (46, 47, 48, 49, 50, 51), (52, 53, 54, 55), (56, 57, 58), (59, 60, 61, 62), (63, 64, 65, 66), (67, 68, 69, 70), (71, 72, 73, 74), (75, 76, 77, 78), (79, 80, 81, 82), (83, 84, 85, 86), (87, 88, 89, 90), (91, 92, 93, 94), (95, 96, 97, 98), (99, 100, 101, 102), (103, 104, 105, 106), (107, 108, 109, 110, 111, 112, 113, 114, 115, 116, 117, 118), (119, 120, 121, 122), (123, 124, 125, 126), (127, 128, 129), (130, 131, 132, 133), (134, 135, 136, 137), (138, 139, 140), (141, 142, 143, 144), (145, 146, 147, 148), (149, 150, 151), (152, 153, 154, 155), (156, 157, 158, 159), (160, 161, 162, 163, 164, 165), (166, 167, 168, 169), (170, 171, 172, 173), (174, 175, 176, 177, 178, 179), (180, 181, 182, 183), (184, 185, 186, 187), (188, 189, 190, 191, 192, 193), (194, 195, 196, 197), (198, 199, 200, 201), (202, 203, 204, 205, 206, 207), (208, 209, 210, 211), (212, 213, 214, 215), (216, 217, 218, 219, 220, 221, 222, 223, 224, 225, 226, 227), (228, 229, 230), (231, 232, 233, 234), (235, 236, 237, 238), (239, 240, 241), (242, 243, 244), (245, 246, 247, 248), (249, 250, 251), (252, 253, 254, 255), (256, 257, 258), (259, 260, 261), (262, 263, 264), (265, 266, 267), (268, 269, 270), (271, 272, 273), (274, 275, 276), (277, 278, 279), (280, 281, 282, 283), (284, 285, 286, 287), (288, 289, 290, 291), (292, 293, 294, 295), (296, 297, 298, 299), (300, 301, 302, 303), (304, 305, 306, 307), (308, 309, 310, 311), (312, 313, 314, 315), (316, 317, 318, 319), (320, 321, 322, 323), (324, 325, 326, 327), (328, 329, 330, 331, 332, 333, 334, 335, 336, 337, 338, 339), (340, 341, 342, 343), (344, 345, 346, 347), (348, 349, 350, 351), (352, 353, 354, 355), (356, 357, 358, 359), (360, 361, 362, 363), (364, 365, 366, 367), (368, 369, 370, 371), (372, 373, 374, 375), (376, 377, 378, 379), (380, 381, 382, 383), (384, 385, 386, 387), (388, 389, 390, 391, 392, 393, 394, 395, 396, 397, 398, 399), (400, 401, 402, 403), (404, 405, 406, 407), (408, 409, 410, 411), (412, 413, 414, 415), (416, 417, 418, 419), (420, 421, 422, 423), (424, 425, 426, 427), (428, 429, 430, 431), (432, 433, 434, 435), (436, 437, 438, 439), (440, 441, 442, 443), (444, 445, 446, 447), (448, 449, 450, 451, 452, 453, 454, 455, 456, 457, 458, 459), (460, 461, 462, 463), (464, 465, 466, 467), (468, 469, 470, 471), (472, 473, 474, 475, 476), (477, 478, 479, 480), (481, 482, 483, 484), (485, 486, 487, 488), (489, 490, 491, 492), (493, 494, 495, 496), (497, 498, 499, 500, 501), (502, 503, 504, 505), (506, 507, 508, 509), (510, 511, 512, 513), (514, 515, 516, 517), (518, 519, 520, 521), (522, 523, 524, 525, 526), (527, 528, 529, 530), (531, 532, 533, 534), (535, 536, 537, 538), (539, 540, 541, 542), (543, 544, 545, 546), (547, 548, 549, 550, 551), (552, 553, 554, 555), (556, 557, 558, 559), (560, 561, 562, 563), (564, 565, 566, 567), (568, 569, 570, 571), (572, 573, 574, 575, 576), (577, 578, 579, 580), (581, 582, 583, 584), (585, 586, 587, 588), (589, 590, 591, 592), (593, 594, 595, 596), (597, 598, 599, 600, 601), (602, 603, 604, 605), (606, 607, 608, 609), (610, 611, 612, 613), (614, 615, 616), (617, 618, 619, 620, 621), (622, 623, 624), (625, 626, 627), (628, 629, 630), (631, 632, 633), (634, 635, 636), (637, 638, 639), (640, 641, 642), (643, 644, 645), (646, 647, 648), (649, 650, 651), (652, 653, 654, 655), (656, 657, 658), (659, 660, 661, 662, 663), (664, 665, 666), (667, 668, 669), (670, 671, 672), (673, 674, 675), (676, 677, 678), (679, 680, 681), (682, 683, 684), (685, 686, 687), (688, 689, 690), (691, 692, 693), (694, 695, 696, 697), (698, 699, 700), (701, 702, 703, 704, 705), (706, 707, 708), (709, 710, 711), (712, 713, 714), (715, 716, 717), (718, 719, 720), (721, 722, 723), (724, 725, 726), (727, 728, 729), (730, 731, 732), (733, 734, 735)])
me_model.polygons.foreach_set('material_index', [0, 0, 0, 0, 0, 0, 0, 0, 0, 0, 0, 0, 0, 0, 0, 0, 0, 0, 0, 0, 0, 0, 0, 0, 0, 0, 0, 0, 0, 0, 0, 0, 0, 0, 0, 0, 0, 0, 0, 0, 0, 0, 0, 0, 0, 0, 0, 0, 0, 0, 0, 0, 0, 0, 0, 0, 0, 0, 0, 0, 0, 0, 0, 0, 0, 0, 1, 1, 1, 1, 1, 1, 1, 1, 1, 1, 1, 1, 1, 1, 1, 1, 1, 1, 1, 1, 1, 1, 1, 1, 1, 1, 1, 1, 1, 1, 1, 1, 1, 1, 1, 1, 1, 1, 1, 2, 2, 2, 2, 2, 2, 2, 2, 2, 2, 2, 2, 2, 2, 2, 2, 2, 2, 2, 2, 2, 2, 2, 2, 2, 2, 2, 2, 2, 2, 2, 2, 2, 2, 2, 2, 3, 3, 3, 3, 3, 3, 3, 3, 3, 3, 3, 3, 3, 3, 3, 3, 3, 3, 3, 3, 3, 3, 3, 3, 3, 3, 3, 3, 3, 3, 3, 3, 3, 3, 3, 3, 3, 3, 3])
me_model.materials.append(mat_mat22)
me_model.materials.append(mat_mat18)
me_model.materials.append(mat_mat21)
me_model.materials.append(mat_mat20)
me_model.use_remesh_preserve_volume = False
me_model.use_remesh_preserve_attributes = False
me_model.use_mirror_vertex_groups = False
me_model.update()

# ---- objects
ob_model = bpy.data.objects.new('model', me_model)

# ---- transforms, parenting, visibility, modifiers, constraints
ob_model.location = (0.0, 0.0, 0.0)
ob_model.rotation_euler = (1.571, -0.0, 0.0)
ob_model.scale = (0.4485, 0.4485, 0.4485)
ob_model.lineart.crease_threshold = 0.0

# ---- collection membership
col_collection.objects.link(ob_model)

# ---- scene / render settings (as saved in the file)
scene.frame_start = 1; scene.frame_end = 250; scene.frame_set(1)
scene.render.engine = 'BLENDER_EEVEE_NEXT'
scene.cycles.use_denoising = False
scene.cycles.samples = 128
scene.cycles.sampling_pattern = 'TABULATED_SOBOL'
scene.cycles.use_adaptive_sampling = False
scene.cycles.use_light_tree = False
scene.view_settings.view_transform = 'Filmic'
bpy.context.view_layer.update()

# ---- added for rendering (the .blend has no active camera and no usable light): camera, sun
cam_auto = bpy.data.cameras.new('AutoCamera')
cam_auto.lens = 50.0
cam_auto.sensor_width = 36.0
cam_auto.clip_end = 1000.0
ob_auto_camera = bpy.data.objects.new('AutoCamera', cam_auto)
scene.collection.objects.link(ob_auto_camera)
ob_auto_camera.location = (0.429022, -0.515643, 0.400034)
ob_auto_camera.rotation_euler = (1.09748, -7.21219e-08, 0.694738)
scene.camera = ob_auto_camera
light_auto_sun = bpy.data.lights.new('AutoSun', 'SUN')
light_auto_sun.energy = 3.0
light_auto_sun.angle = 0.0523599
ob_auto_sun = bpy.data.objects.new('AutoSun', light_auto_sun)
scene.collection.objects.link(ob_auto_sun)
ob_auto_sun.rotation_euler = (0.872665, 0.174533, 0.523599)
bpy.context.view_layer.update()

